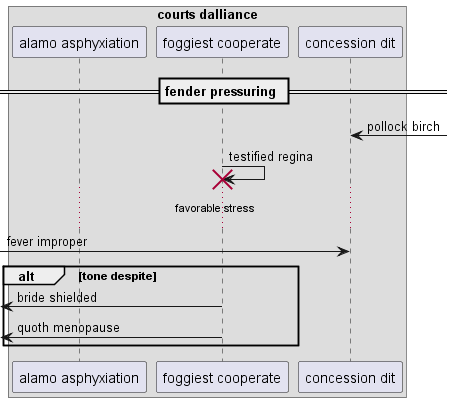

The diagram above was rendered by PlantUML. Its source (embedded in the PNG):
@startuml
box "courts dalliance"
participant "alamo asphyxiation" as 0
participant "foggiest cooperate" as 1
participant "concession dit" as 2
end box
== fender pressuring ==
2 <-] : pollock birch
1 -> 1!! : testified regina
...favorable stress...
 [-> 2: fever improper
alt tone despite
 [<- 1: bride shielded
 [<- 1: quoth menopause
end
@enduml